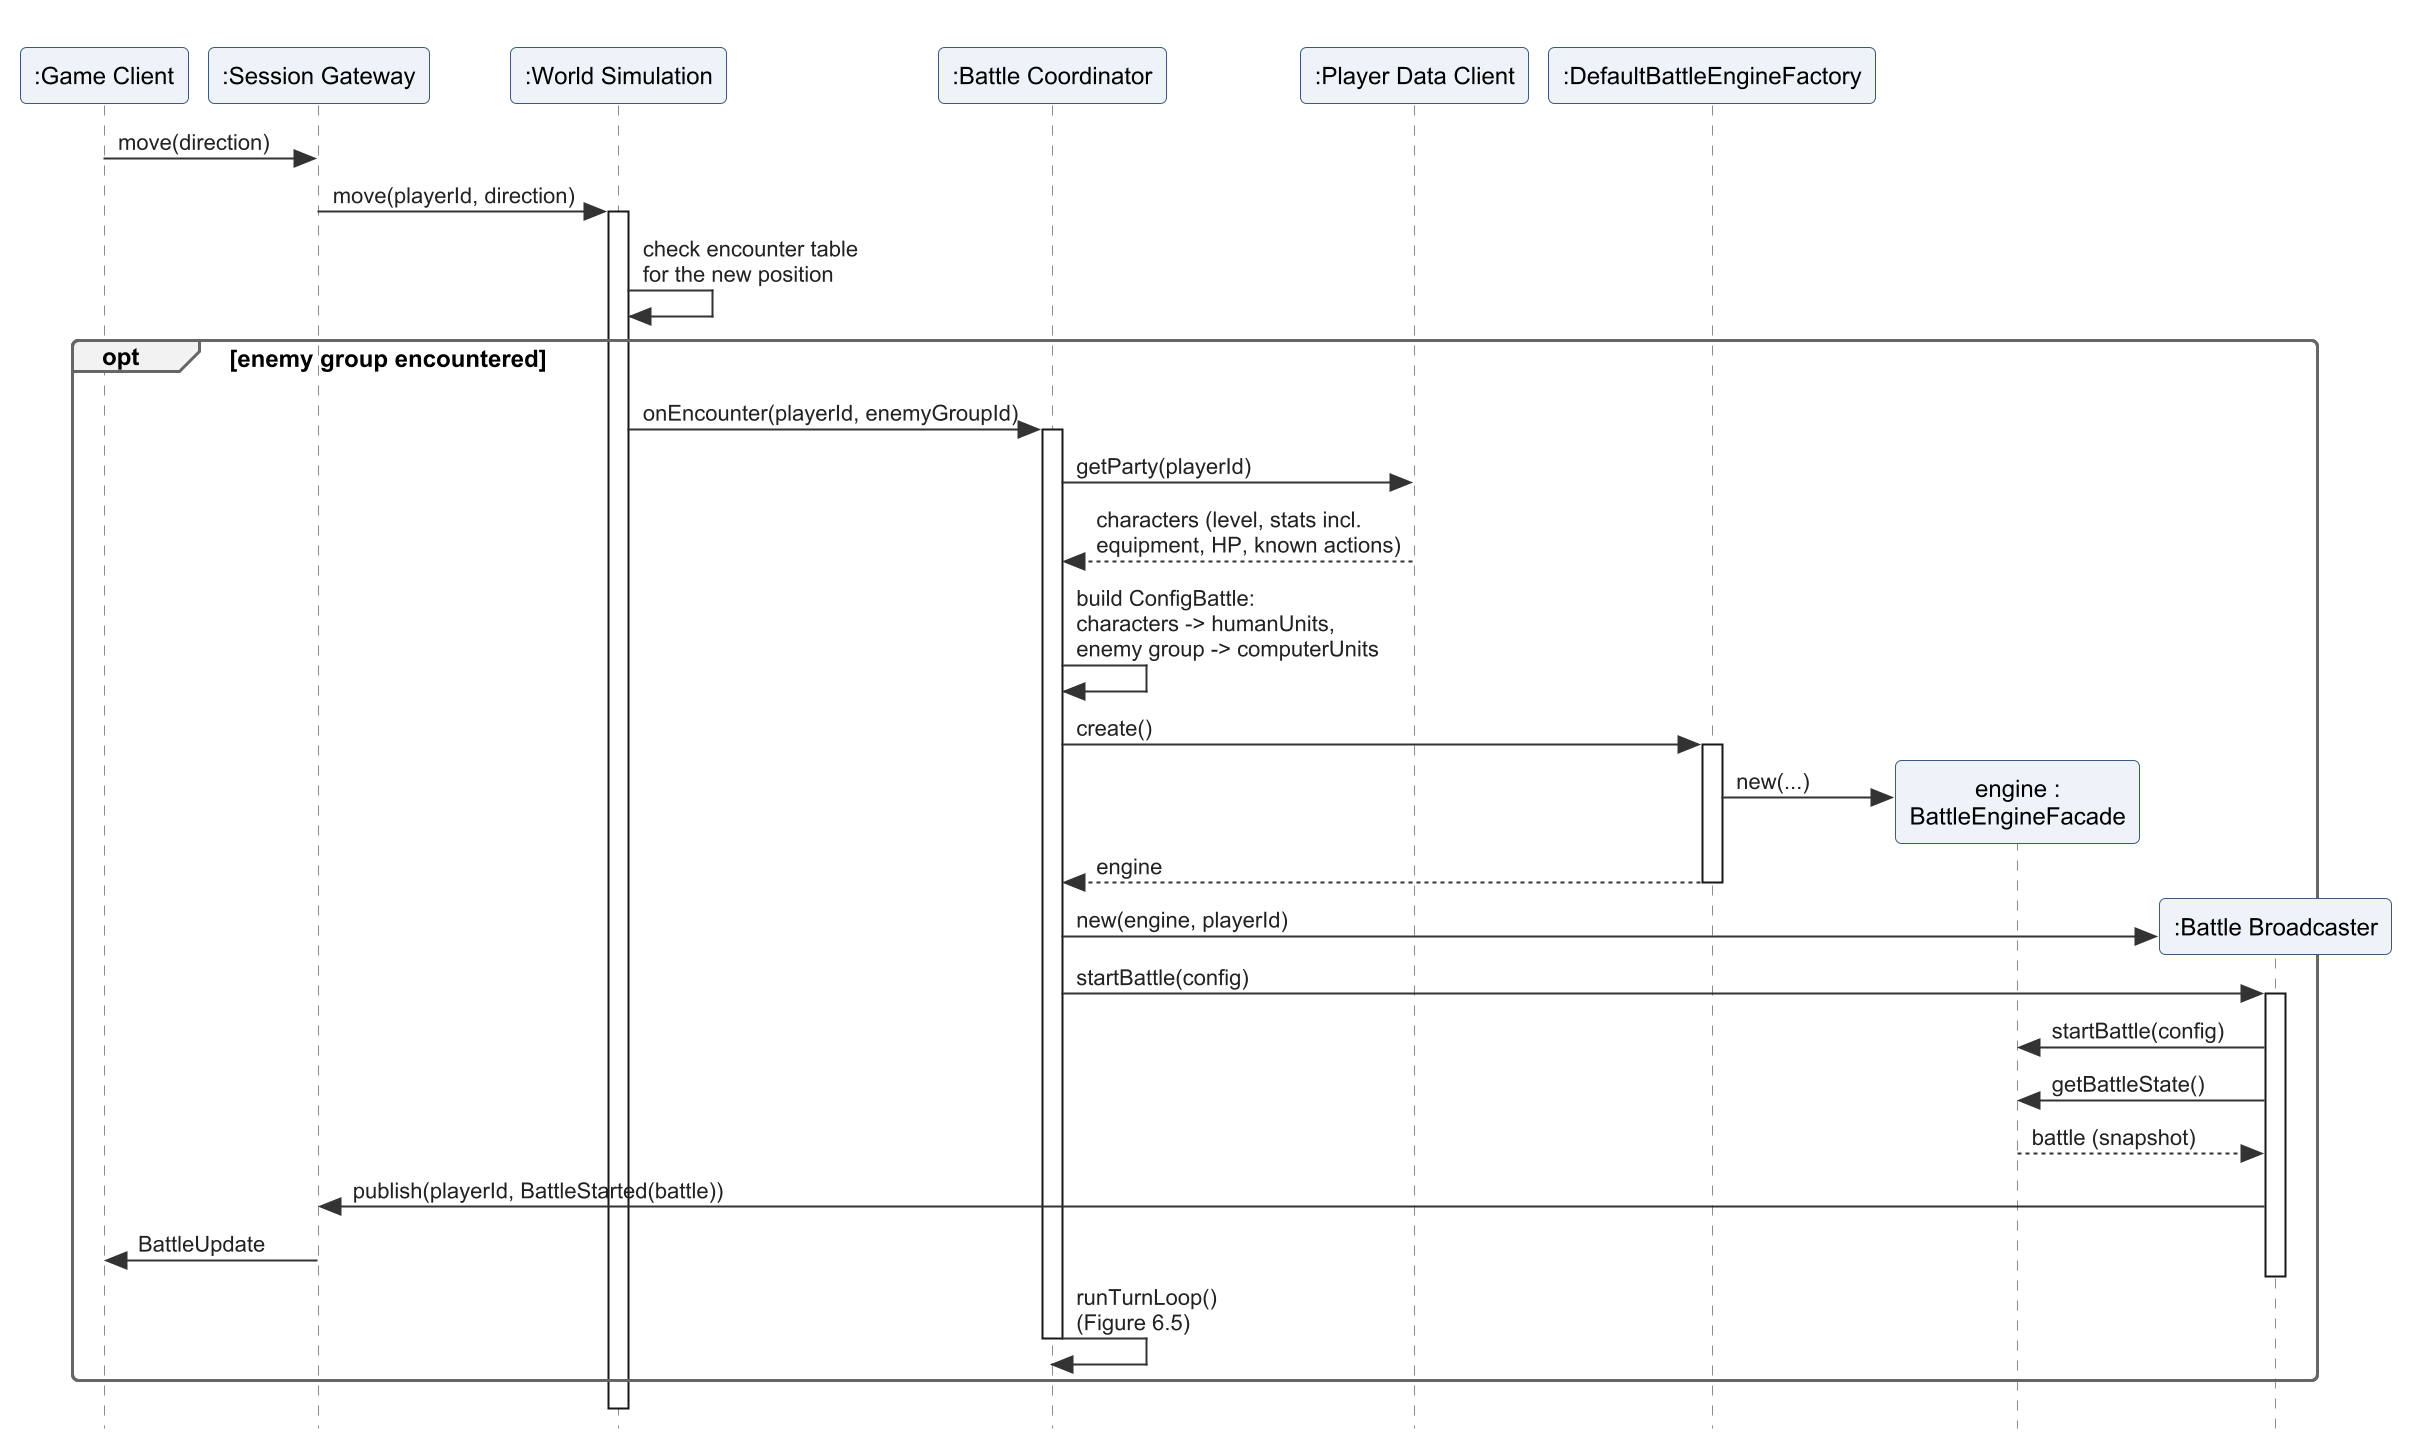

The diagram above was rendered by PlantUML. Its source (embedded in the PNG):
@startuml 11_seq_encounter
skinparamlocked dpi 192
!include style.iuml
skinparam style strictuml
skinparam maxMessageSize 200

participant ":Game Client" as C
participant ":Session Gateway" as GW
participant ":World Simulation" as W
participant ":Battle Coordinator" as BC
participant ":Player Data Client" as PDC
participant ":DefaultBattleEngineFactory" as F
participant "engine :\nBattleEngineFacade" as BE
participant ":Battle Broadcaster" as BB

C -> GW : move(direction)
GW -> W : move(playerId, direction)
activate W
W -> W : check encounter table\nfor the new position
opt enemy group encountered
  W -> BC : onEncounter(playerId, enemyGroupId)
  activate BC
  BC -> PDC : getParty(playerId)
  PDC --> BC : characters (level, stats incl.\nequipment, HP, known actions)
  BC -> BC : build ConfigBattle:\ncharacters -> humanUnits,\nenemy group -> computerUnits
  BC -> F : create()
  activate F
  create BE
  F -> BE : new(...)
  F --> BC : engine
  deactivate F
  create BB
  BC -> BB : new(engine, playerId)
  BC -> BB : startBattle(config)
  activate BB
  BB -> BE : startBattle(config)
  BB -> BE : getBattleState()
  BE --> BB : battle (snapshot)
  BB -> GW : publish(playerId, BattleStarted(battle))
  GW -> C : BattleUpdate
  deactivate BB
  BC -> BC : runTurnLoop()\n(Figure 6.5)
  deactivate BC
end
deactivate W
@enduml